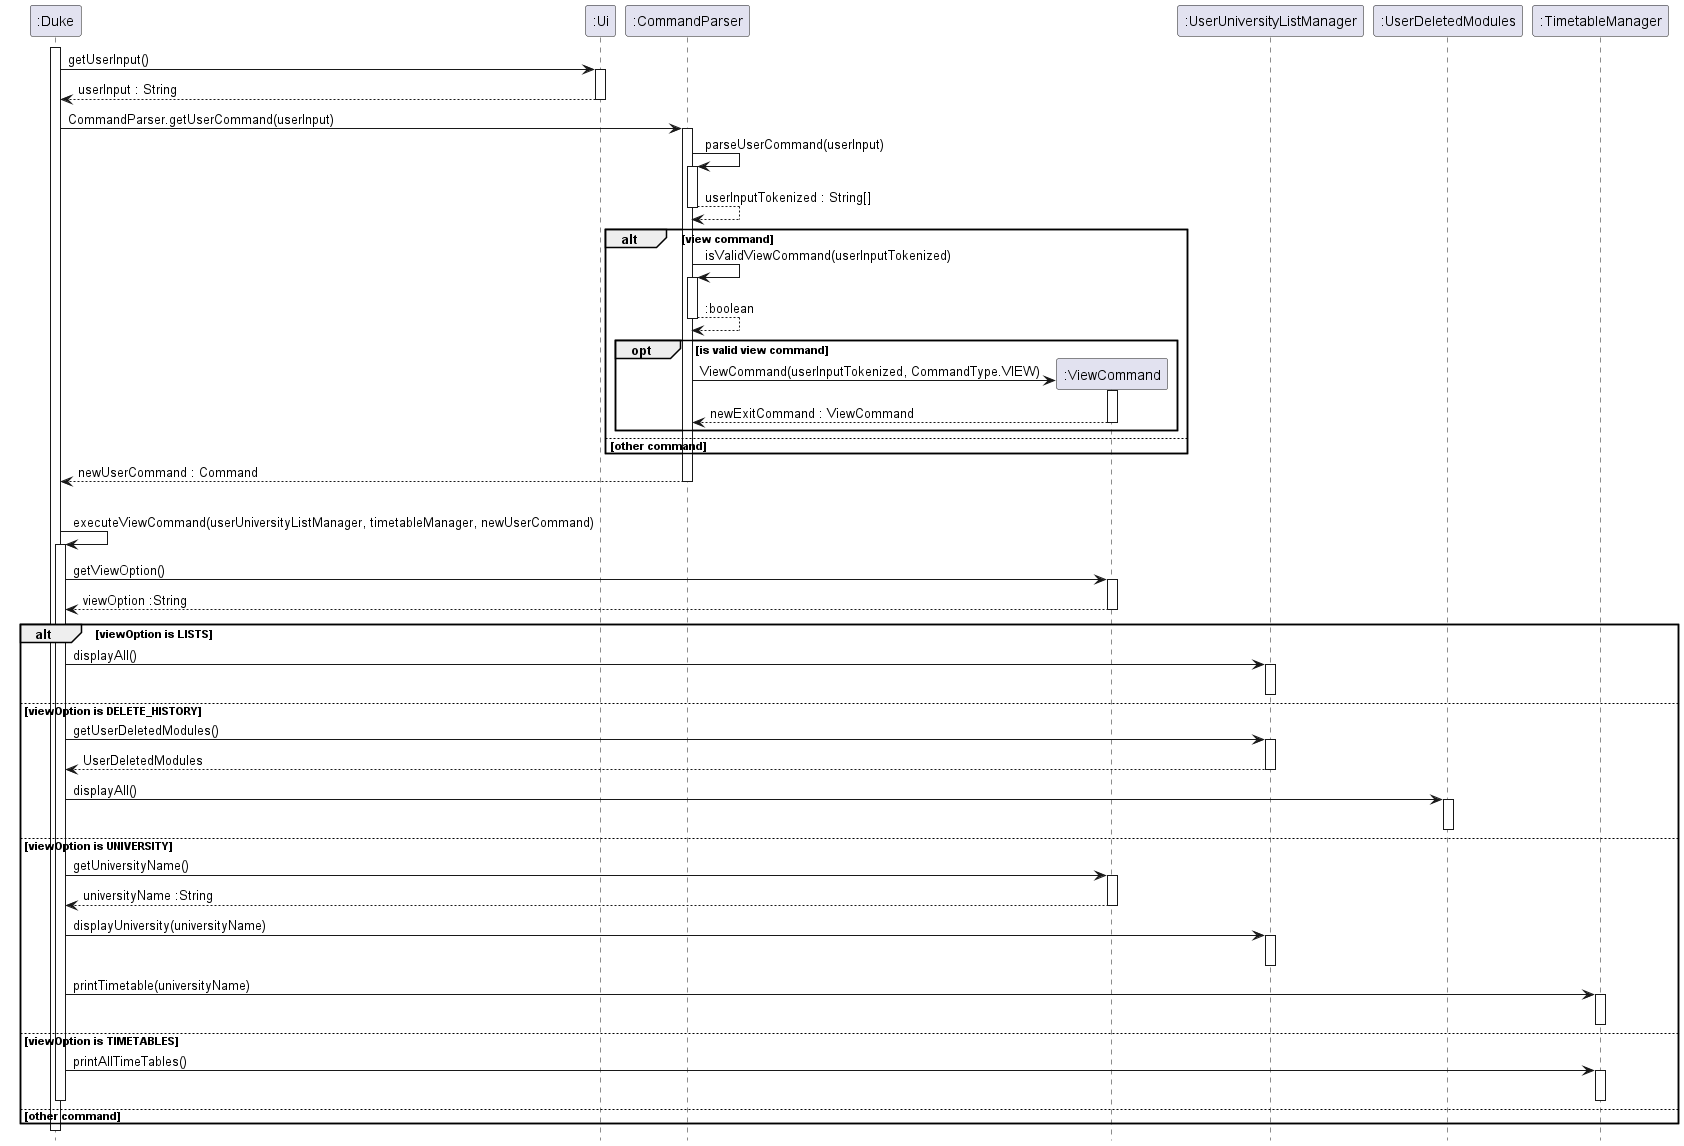

The diagram above was rendered by PlantUML. Its source (embedded in the PNG):
@startuml

hide footbox

activate ":Duke"

":Duke" -> ":Ui" : getUserInput()
activate ":Ui"

":Ui" --> ":Duke" : userInput : String
deactivate ":Ui"

":Duke" -> ":CommandParser" : CommandParser.getUserCommand(userInput)
activate ":CommandParser"

":CommandParser" -> ":CommandParser" : parseUserCommand(userInput)
activate ":CommandParser"

":CommandParser" --> ":CommandParser" : userInputTokenized : String[]
deactivate ":CommandParser"

alt view command

    ":CommandParser" -> ":CommandParser" : isValidViewCommand(userInputTokenized)
    activate ":CommandParser"

    ":CommandParser" --> ":CommandParser" : :boolean
    deactivate ":CommandParser"

    opt is valid view command

        create ":ViewCommand"
        ":CommandParser" -> ":ViewCommand" : ViewCommand(userInputTokenized, CommandType.VIEW)
        activate ":ViewCommand"

        ":ViewCommand" --> ":CommandParser" : newExitCommand : ViewCommand
        deactivate ":ViewCommand"
    end

else other command

end

":CommandParser" --> ":Duke" : newUserCommand : Command
deactivate ":CommandParser"

alt exit command

":Duke" -> ":Duke" : executeViewCommand(userUniversityListManager, timetableManager, newUserCommand)
activate ":Duke"

   ":Duke" -> ":ViewCommand" : getViewOption()
   activate ":ViewCommand"

   ":ViewCommand" --> ":Duke" : viewOption :String
   deactivate ":ViewCommand"

   alt viewOption is LISTS
   ":Duke" -> ":UserUniversityListManager" : displayAll()
   activate ":UserUniversityListManager"

   deactivate ":UserUniversityListManager"
   else viewOption is DELETE_HISTORY
    ":Duke" -> ":UserUniversityListManager" : getUserDeletedModules()
    activate ":UserUniversityListManager"

    ":UserUniversityListManager" --> ":Duke" : UserDeletedModules
    deactivate ":UserUniversityListManager"

    ":Duke" -> ":UserDeletedModules" : displayAll()
    activate ":UserDeletedModules"

    deactivate ":UserDeletedModules"

   else viewOption is UNIVERSITY
    ":Duke" -> ":ViewCommand" : getUniversityName()
    activate ":ViewCommand"

    ":ViewCommand" --> ":Duke" : universityName :String
    deactivate ":ViewCommand"
    ":Duke" -> ":UserUniversityListManager" : displayUniversity(universityName)
    activate ":UserUniversityListManager"

    deactivate ":UserUniversityListManager"
    ":Duke" -> ":TimetableManager" : printTimetable(universityName)
    activate ":TimetableManager"

    deactivate ":TimetableManager"

   else viewOption is TIMETABLES
    ":Duke" -> ":TimetableManager" : printAllTimeTables()
    activate ":TimetableManager"

    deactivate ":TimetableManager"

else other command
deactivate ":Duke"

end

deactivate ":Duke"

@enduml